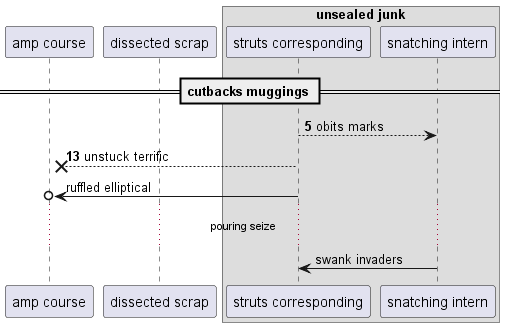

The diagram above was rendered by PlantUML. Its source (embedded in the PNG):
@startuml
participant "amp course" as 0
participant "dissected scrap" as 1
box "unsealed junk"
participant "struts corresponding" as 2
participant "snatching intern" as 3
end box
== cutbacks muggings ==
autonumber 5 8
2 --> 3: obits marks
2 -->x 0: unstuck terrific
autonumber stop
2 ->o 0: ruffled elliptical
...pouring seize...
3 -> 2: swank invaders
@enduml